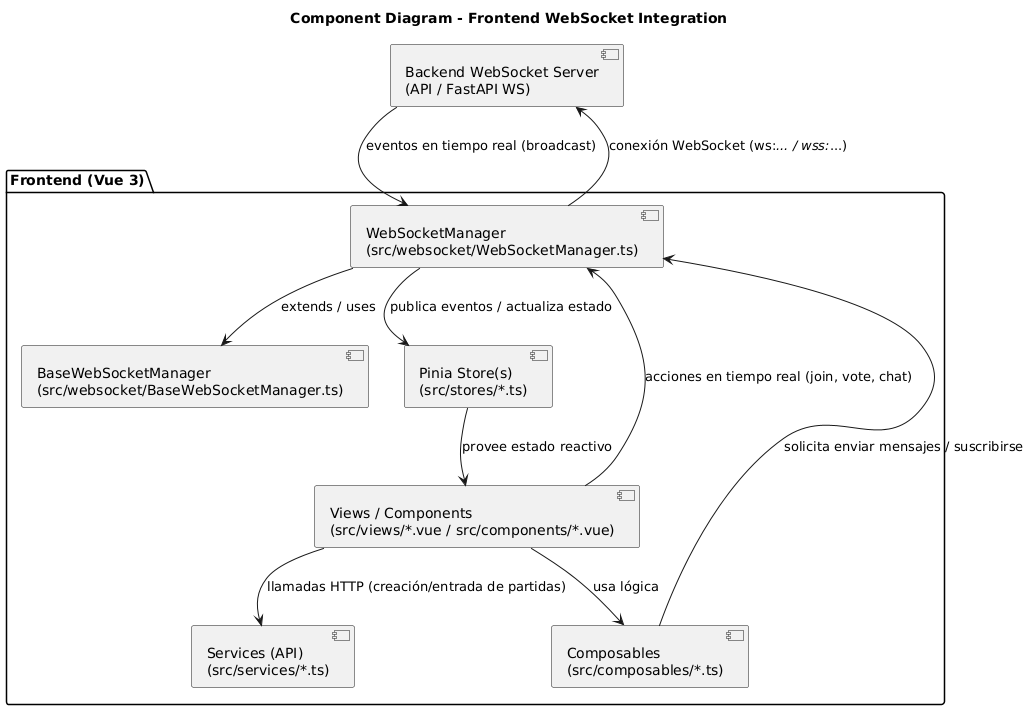

The diagram above was rendered by PlantUML. Its source (embedded in the PNG):
@startuml Component Diagram
title Component Diagram - Frontend WebSocket Integration

package "Frontend (Vue 3)" {
  component "WebSocketManager\n(src/websocket/WebSocketManager.ts)" as WSManager
  component "BaseWebSocketManager\n(src/websocket/BaseWebSocketManager.ts)" as BaseWS
  component "Pinia Store(s)\n(src/stores/*.ts)" as Stores
  component "Composables\n(src/composables/*.ts)" as Composables
  component "Views / Components\n(src/views/*.vue / src/components/*.vue)" as Views
  component "Services (API)\n(src/services/*.ts)" as Services
}

component "Backend WebSocket Server\n(API / FastAPI WS)" as Backend

WSManager -down-> BaseWS : extends / uses
WSManager --> Stores : publica eventos / actualiza estado
Views --> Composables : usa lógica
Composables --> WSManager : solicita enviar mensajes / suscribirse
Stores --> Views : provee estado reactivo
Views --> Services : llamadas HTTP (creación/entrada de partidas)
Views --> WSManager : acciones en tiempo real (join, vote, chat)
WSManager --> Backend : conexión WebSocket (ws://... / wss://...)
Backend --> WSManager : eventos en tiempo real (broadcast)
@enduml